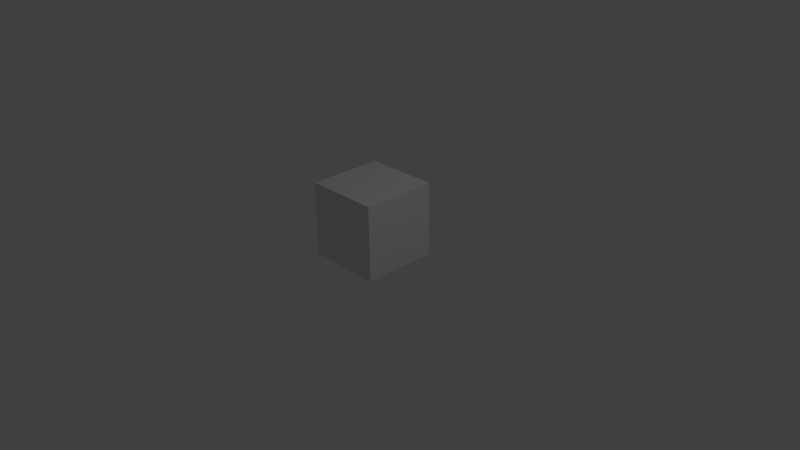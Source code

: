 # Source: Bricks.blend  (saved by Blender 2.67.0; exported with 4.5.12 LTS)
import bpy
from mathutils import Matrix  # noqa: F401  (used for matrix-valued properties, if any)

bpy.ops.wm.read_factory_settings(use_empty=True)
scene = bpy.context.scene
scene.name = 'Scene'

# ---- collections
col_collection_1 = bpy.data.collections.new('Collection 1'); scene.collection.children.link(col_collection_1)

# ---- materials (node trees are filled in below, after node groups)
mat_material = bpy.data.materials.new('Material')
mat_material.alpha_threshold = 0.0
mat_material.use_transparent_shadow = False
mat_material.roughness = 0.5
mat_material.line_color = (0.0, 0.0, 0.0, 1.0)

# ---- material node trees

# ---- world
world_world = bpy.data.worlds.new('World'); scene.world = world_world
world_world.color = (0.05088, 0.05088, 0.05088)
world_world.use_sun_shadow = False
world_world.sun_shadow_jitter_overblur = 0.0
world_world.cycles.sampling_method = 'MANUAL'
world_world.cycles.sample_map_resolution = 256

# ---- cameras
cam_camera = bpy.data.cameras.new('Camera')
cam_camera.clip_end = 100.0
cam_camera.lens = 35.0
cam_camera.sensor_width = 32.0
cam_camera.sensor_height = 18.0
cam_camera.ortho_scale = 7.314
cam_camera.dof.focus_distance = 0.0
cam_camera.dof.aperture_fstop = 128.0

# ---- lights
light_lamp = bpy.data.lights.new('Lamp', 'POINT')
light_lamp.transmission_factor = 0.0
light_lamp.cutoff_distance = 30.0
light_lamp.energy = 100.0
light_lamp.shadow_buffer_clip_start = 1.001
light_lamp.shadow_soft_size = 0.1
light_lamp.shadow_maximum_resolution = 0.006
light_lamp.use_absolute_resolution = True
light_lamp.cycles.use_multiple_importance_sampling = False

# ---- meshes
me_cube = bpy.data.meshes.new('Cube')
me_cube.from_pydata([(1.0, 1.0, -1.0), (1.0, -1.0, -1.0), (-1.0, -1.0, -1.0), (-1.0, 1.0, -1.0), (1.0, 1.0, 1.0), (1.0, -1.0, 1.0), (-1.0, -1.0, 1.0), (-1.0, 1.0, 1.0)], [], [(0, 1, 2, 3), (4, 7, 6, 5), (0, 4, 5, 1), (1, 5, 6, 2), (2, 6, 7, 3), (4, 0, 3, 7)])
_uv = me_cube.uv_layers.new(name='UV coord')
_uv.uv.foreach_set('vector', [0.0, 0.0, 1.0, 0.0, 1.0, 1.0, 0.0, 1.0, 0.0, 0.0, 1.0, 0.0, 1.0, 1.0, 0.0, 1.0, 0.0, 0.0, 1.0, 0.0, 1.0, 1.0, 0.0, 1.0, 0.0, 0.0, 1.0, 0.0, 1.0, 1.0, 0.0, 1.0, 0.0, 0.0, 1.0, 0.0, 1.0, 1.0, 0.0, 1.0, 0.0, 0.0, 1.0, 0.0, 1.0, 1.0, 0.0, 1.0])
me_cube.materials.append(mat_material)
me_cube.use_remesh_preserve_volume = False
me_cube.use_remesh_preserve_attributes = False
me_cube.use_mirror_vertex_groups = False
me_cube.update()

# ---- objects
ob_cube = bpy.data.objects.new('Cube', me_cube)
ob_lamp = bpy.data.objects.new('Lamp', light_lamp)
ob_camera = bpy.data.objects.new('Camera', cam_camera)

# ---- transforms, parenting, visibility, modifiers, constraints
ob_cube.location = (0.0, 0.0, 0.5)
ob_cube.scale = (0.5, 0.5, 0.5)
ob_cube.lock_rotations_4d = False
ob_cube.empty_display_type = 'ARROWS'
ob_cube.lineart.crease_threshold = 0.0
ob_lamp.location = (4.076, 1.005, 5.904)
ob_lamp.rotation_euler = (0.6503, 0.05522, 1.866)
ob_lamp.lock_rotations_4d = False
ob_lamp.empty_display_type = 'ARROWS'
ob_lamp.color = (0.0, 0.0, 0.0, 0.0)
ob_lamp.lineart.crease_threshold = 0.0
ob_camera.location = (7.481, -6.508, 5.344)
ob_camera.rotation_euler = (1.109, 0.01082, 0.8149)
ob_camera.lock_rotations_4d = False
ob_camera.empty_display_type = 'ARROWS'
ob_camera.color = (0.0, 0.0, 0.0, 0.0)
ob_camera.display_type = 'WIRE'
ob_camera.lineart.crease_threshold = 0.0

# ---- collection membership
col_collection_1.objects.link(ob_cube)
col_collection_1.objects.link(ob_lamp)
col_collection_1.objects.link(ob_camera)

# ---- scene / render settings (as saved in the file)
scene.camera = ob_camera
scene.frame_start = 1; scene.frame_end = 250; scene.frame_set(1)
scene.render.engine = 'BLENDER_EEVEE_NEXT'
scene.render.image_settings.color_mode = 'RGB'
scene.render.image_settings.compression = 90
scene.render.resolution_percentage = 50
scene.render.dither_intensity = 0.0
scene.cycles.use_denoising = False
scene.cycles.samples = 10
scene.cycles.sampling_pattern = 'TABULATED_SOBOL'
scene.cycles.light_sampling_threshold = 0.0
scene.cycles.use_adaptive_sampling = False
scene.cycles.use_light_tree = False
scene.cycles.blur_glossy = 0.0
scene.cycles.volume_bounces = 1
scene.cycles.pixel_filter_type = 'GAUSSIAN'
scene.cycles.sample_clamp_indirect = 0.0
scene.view_settings.view_transform = 'Standard'
bpy.context.view_layer.update()
